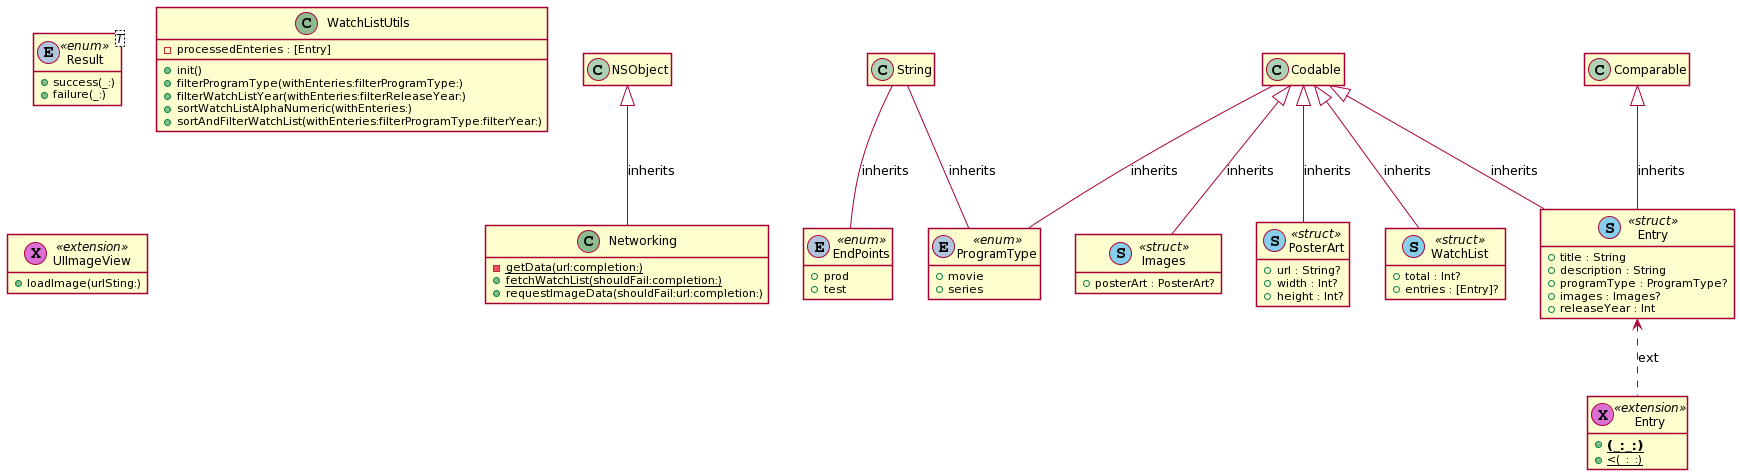

The diagram above was rendered by PlantUML. Its source (embedded in the PNG):
@startuml

' STYLE START
hide empty members
skinparam shadowing false
' STYLE END


class "Result" as Result<T> << (E, LightSteelBlue) enum >> { 
  +success(_:)
  +failure(_:) 
}
class "Networking" as Networking << (C, DarkSeaGreen) >> { 
  -{static} getData(url:completion:)
  +{static} fetchWatchList(shouldFail:completion:)
  +requestImageData(shouldFail:url:completion:) 
}
class "EndPoints" as EndPoints << (E, LightSteelBlue) enum >> { 
  +prod
  +test 
}
class "WatchListUtils" as WatchListUtils << (C, DarkSeaGreen) >> { 
  -processedEnteries : [Entry]
  +init()
  +filterProgramType(withEnteries:filterProgramType:)
  +filterWatchListYear(withEnteries:filterReleaseYear:)
  +sortWatchListAlphaNumeric(withEnteries:)
  +sortAndFilterWatchList(withEnteries:filterProgramType:filterYear:) 
}
class "PosterArt" as PosterArt << (S, SkyBlue) struct >> { 
  +url : String?
  +width : Int?
  +height : Int? 
}
class "WatchList" as WatchList << (S, SkyBlue) struct >> { 
  +total : Int?
  +entries : [Entry]? 
}
class "Entry" as Entry << (S, SkyBlue) struct >> { 
  +title : String
  +description : String
  +programType : ProgramType?
  +images : Images?
  +releaseYear : Int 
}
class "ProgramType" as ProgramType << (E, LightSteelBlue) enum >> { 
  +movie
  +series 
}
class "Entry" as Entry0 << (X, Orchid) extension >> { 
  +{static} ==(_:_:)
  +{static} <(_:_:) 
}
class "Images" as Images << (S, SkyBlue) struct >> { 
  +posterArt : PosterArt? 
}
class "UIImageView" as UIImageView << (X, Orchid) extension >> { 
  +loadImage(urlSting:) 
}
NSObject <|-- Networking : inherits
String -- EndPoints : inherits
Codable <|-- PosterArt : inherits
Codable <|-- WatchList : inherits
Codable <|-- Entry : inherits
String -- ProgramType : inherits
Codable -- ProgramType : inherits
Comparable <|-- Entry : inherits
Codable <|-- Images : inherits
Entry <.. Entry0 : ext
@enduml